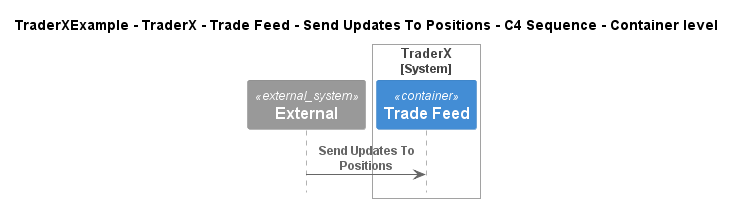

The diagram above was rendered by PlantUML. Its source (embedded in the PNG):
@startuml
!pragma layout smetana
!include ..\..\..\..\..\..\..\.c4s\C4_Sequence.puml

title TraderXExample - TraderX - Trade Feed - Send Updates To Positions - C4 Sequence - Container level

System_Ext(C4InterFlow.SoftwareSystems.ExternalSystem, "External", "")

System_Boundary(TraderXExample.SoftwareSystems.TraderX, "TraderX")
    ContainerQueue(TraderXExample.SoftwareSystems.TraderX.Containers.TradeFeed, "Trade Feed", "", "Message bus for streaming updates to trades and positions")
Boundary_End()

Rel(C4InterFlow.SoftwareSystems.ExternalSystem, TraderXExample.SoftwareSystems.TraderX.Containers.TradeFeed, "Send Updates To Positions")


@enduml